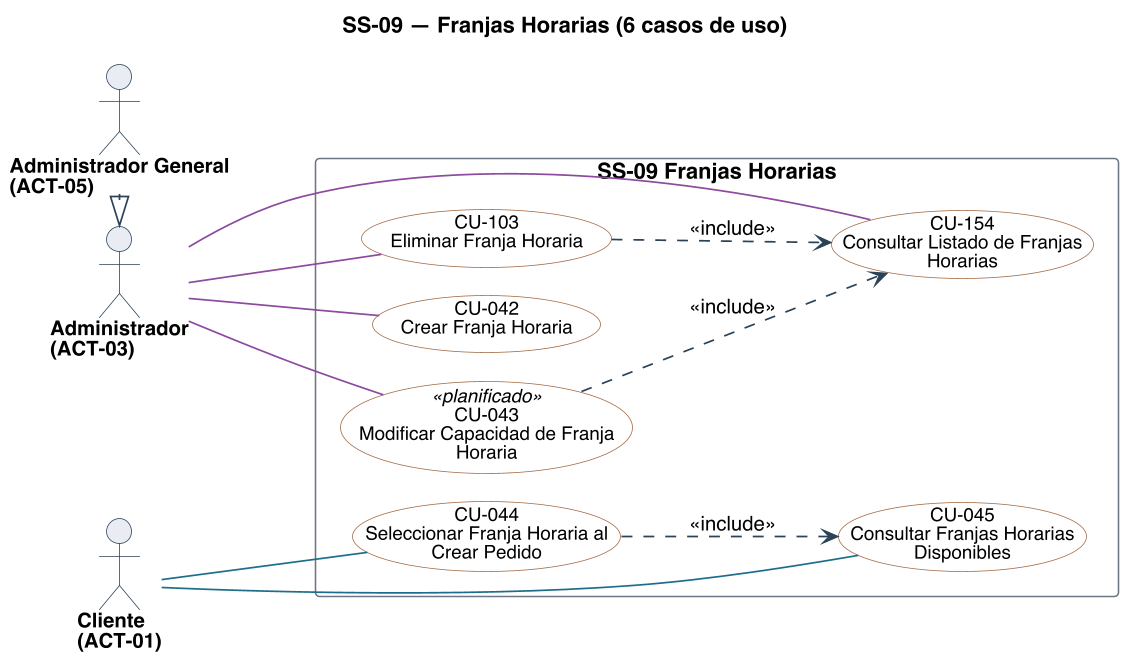

The diagram above was rendered by PlantUML. Its source (embedded in the PNG):
@startuml
title SS-09 — Franjas Horarias (6 casos de uso)
left to right direction
skinparam backgroundColor #FFFFFF
skinparam shadowing false
skinparam defaultFontName Helvetica
skinparam defaultFontSize 13
skinparam dpi 150
skinparam ArrowColor #2C4257
skinparam ArrowThickness 1.1
skinparam actor {
  BorderColor #2C4257
  BackgroundColor #E8EDF2
  FontSize 13
  FontStyle bold
}
skinparam usecase {
  BorderColor #2C4257
  BackgroundColor #FFFFFF
  FontSize 12
}
skinparam rectangle {
  BorderColor #6B7683
  FontSize 14
  FontStyle bold
}

skinparam nodesep 18
skinparam ranksep 70
skinparam usecase {
  BorderColor<<planificado>> #9C4436
  BackgroundColor<<planificado>> #F6E4E1
  BorderColor<<factorizado>> #6B7683
  BackgroundColor<<factorizado>> #F2F4F6
}

actor "Cliente\n(ACT-01)" as A01
actor "Administrador\n(ACT-03)" as A03
actor "Administrador General\n(ACT-05)" as A05

rectangle "SS-09 Franjas Horarias" {
  usecase "CU-042\nCrear Franja Horaria" as U042 #back:FFFFFF;line:A26A45
  usecase "CU-043\nModificar Capacidad de Franja\nHoraria" as U043 <<planificado>> #back:FFFFFF;line:A26A45
  usecase "CU-044\nSeleccionar Franja Horaria al\nCrear Pedido" as U044 #back:FFFFFF;line:A26A45
  usecase "CU-045\nConsultar Franjas Horarias\nDisponibles" as U045 #back:FFFFFF;line:A26A45
  usecase "CU-103\nEliminar Franja Horaria" as U103 #back:FFFFFF;line:A26A45
  usecase "CU-154\nConsultar Listado de Franjas\nHorarias" as U154 #back:FFFFFF;line:A26A45
}

A01 -[#1F6F8B]- U044
A01 -[#1F6F8B]- U045
A03 -[#8C4A9E]- U042
A03 -[#8C4A9E]- U043
A03 -[#8C4A9E]- U103
A03 -[#8C4A9E]- U154
A05 -right-|> A03

' escribir sobre algo exige leerlo antes: la busqueda entra por <<include>>
U044 ..> U045 : <<include>>
U043 ..> U154 : <<include>>
U103 ..> U154 : <<include>>

@enduml